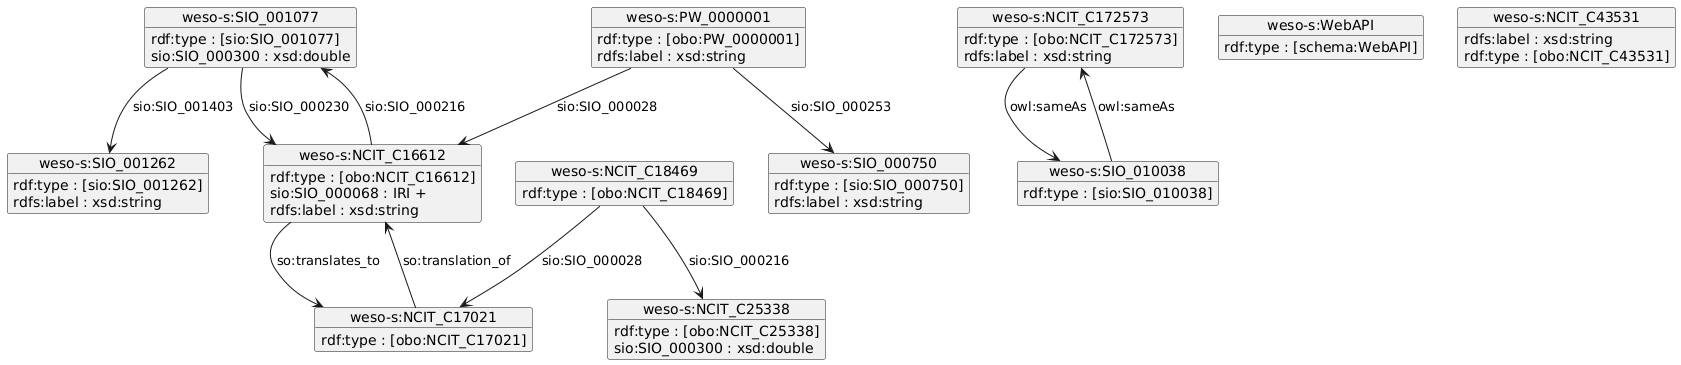

The diagram above was rendered by PlantUML. Its source (embedded in the PNG):
@startuml
object "weso-s:SIO_001077" as weso_s_SIO_001077 {
rdf:type : [sio:SIO_001077] 
sio:SIO_000300 : xsd:double 
}

object "weso-s:NCIT_C16612" as weso_s_NCIT_C16612 {
rdf:type : [obo:NCIT_C16612] 
sio:SIO_000068 : IRI +
rdfs:label : xsd:string 
}

object "weso-s:PW_0000001" as weso_s_PW_0000001 {
rdf:type : [obo:PW_0000001] 
rdfs:label : xsd:string 
}

object "weso-s:NCIT_C172573" as weso_s_NCIT_C172573 {
rdf:type : [obo:NCIT_C172573] 
rdfs:label : xsd:string 
}

object "weso-s:SIO_001262" as weso_s_SIO_001262 {
rdf:type : [sio:SIO_001262] 
rdfs:label : xsd:string 
}

object "weso-s:SIO_010038" as weso_s_SIO_010038 {
rdf:type : [sio:SIO_010038] 
}

object "weso-s:NCIT_C18469" as weso_s_NCIT_C18469 {
rdf:type : [obo:NCIT_C18469] 
}

object "weso-s:NCIT_C25338" as weso_s_NCIT_C25338 {
rdf:type : [obo:NCIT_C25338] 
sio:SIO_000300 : xsd:double 
}

object "weso-s:WebAPI" as weso_s_WebAPI {
rdf:type : [schema:WebAPI] 
}

object "weso-s:SIO_000750" as weso_s_SIO_000750 {
rdf:type : [sio:SIO_000750] 
rdfs:label : xsd:string 
}

object "weso-s:NCIT_C17021" as weso_s_NCIT_C17021 {
rdf:type : [obo:NCIT_C17021] 
}

object "weso-s:NCIT_C43531" as weso_s_NCIT_C43531 {
rdfs:label : xsd:string 
rdf:type : [obo:NCIT_C43531] 
}

weso_s_SIO_001077 --> weso_s_SIO_001262 : sio:SIO_001403
weso_s_SIO_001077 --> weso_s_NCIT_C16612 : sio:SIO_000230
weso_s_NCIT_C16612 --> weso_s_SIO_001077 : sio:SIO_000216
weso_s_NCIT_C16612 --> weso_s_NCIT_C17021 : so:translates_to
weso_s_PW_0000001 --> weso_s_SIO_000750 : sio:SIO_000253
weso_s_PW_0000001 --> weso_s_NCIT_C16612 : sio:SIO_000028
weso_s_NCIT_C172573 --> weso_s_SIO_010038 : owl:sameAs
weso_s_SIO_010038 --> weso_s_NCIT_C172573 : owl:sameAs
weso_s_NCIT_C18469 --> weso_s_NCIT_C25338 : sio:SIO_000216
weso_s_NCIT_C18469 --> weso_s_NCIT_C17021 : sio:SIO_000028
weso_s_NCIT_C17021 --> weso_s_NCIT_C16612 : so:translation_of
@enduml